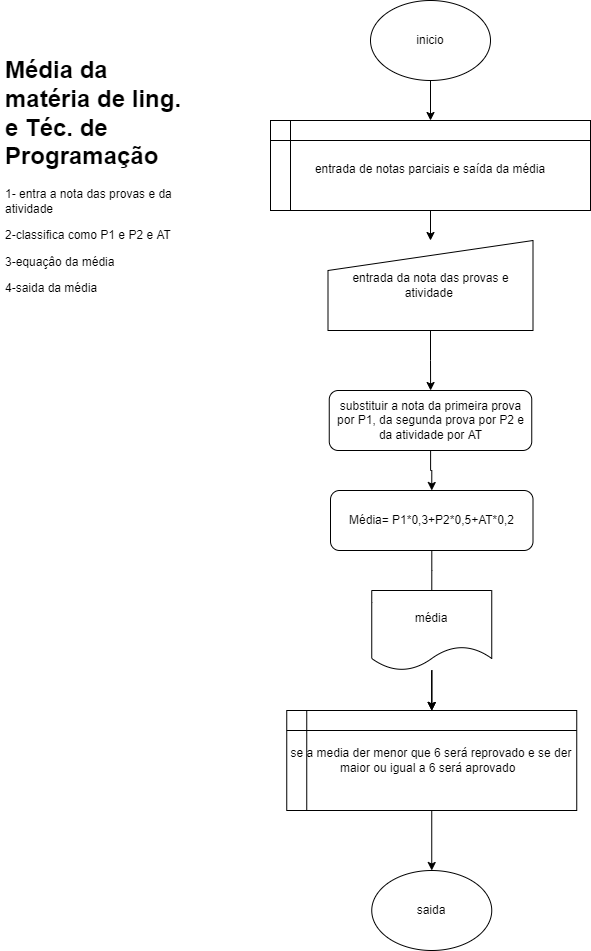

The diagram above was exported from draw.io. Its source (the exported page's mxGraphModel, read from the mxfile embedded in the PNG):
<mxGraphModel dx="868" dy="1619" grid="1" gridSize="10" guides="1" tooltips="1" connect="1" arrows="1" fold="1" page="1" pageScale="1" pageWidth="827" pageHeight="1169" math="0" shadow="0">
  <root>
    <mxCell id="0" />
    <mxCell id="1" parent="0" />
    <mxCell id="ICN7gJWVZ7u9BePoy13I-5" value="&lt;h1&gt;&lt;font style=&quot;vertical-align: inherit&quot;&gt;Média da matéria de ling. e Téc. de Programação&amp;nbsp;&lt;/font&gt;&lt;/h1&gt;&lt;p&gt;1- entra a nota das provas e da atividade&lt;/p&gt;&lt;p&gt;2-classifica como P1 e P2 e AT&lt;/p&gt;&lt;p&gt;3-equaçâo da média&lt;/p&gt;&lt;p&gt;4-saida da média&amp;nbsp;&lt;/p&gt;" style="text;html=1;strokeColor=none;fillColor=none;spacing=5;spacingTop=-20;whiteSpace=wrap;overflow=hidden;rounded=0;" parent="1" vertex="1">
      <mxGeometry x="30" y="-1100" width="190" height="300" as="geometry" />
    </mxCell>
    <mxCell id="ICN7gJWVZ7u9BePoy13I-24" style="edgeStyle=orthogonalEdgeStyle;rounded=0;orthogonalLoop=1;jettySize=auto;html=1;entryX=0.5;entryY=0;entryDx=0;entryDy=0;fontSize=12;" parent="1" source="ICN7gJWVZ7u9BePoy13I-6" target="ICN7gJWVZ7u9BePoy13I-8" edge="1">
      <mxGeometry relative="1" as="geometry" />
    </mxCell>
    <mxCell id="ICN7gJWVZ7u9BePoy13I-6" value="inicio" style="ellipse;whiteSpace=wrap;html=1;" parent="1" vertex="1">
      <mxGeometry x="400" y="-1150" width="120" height="80" as="geometry" />
    </mxCell>
    <mxCell id="ICN7gJWVZ7u9BePoy13I-23" style="edgeStyle=orthogonalEdgeStyle;rounded=0;orthogonalLoop=1;jettySize=auto;html=1;fontSize=12;" parent="1" source="ICN7gJWVZ7u9BePoy13I-8" target="ICN7gJWVZ7u9BePoy13I-9" edge="1">
      <mxGeometry relative="1" as="geometry" />
    </mxCell>
    <mxCell id="ICN7gJWVZ7u9BePoy13I-8" value="&lt;h1 style=&quot;text-align: left&quot;&gt;&lt;span style=&quot;font-size: 12px ; font-weight: 400&quot;&gt;entrada de notas parciais e saída&amp;nbsp;da média&lt;/span&gt;&lt;/h1&gt;" style="shape=internalStorage;whiteSpace=wrap;html=1;backgroundOutline=1;fontSize=12;" parent="1" vertex="1">
      <mxGeometry x="300" y="-1030" width="320" height="90" as="geometry" />
    </mxCell>
    <mxCell id="ICN7gJWVZ7u9BePoy13I-22" style="edgeStyle=orthogonalEdgeStyle;rounded=0;orthogonalLoop=1;jettySize=auto;html=1;fontSize=12;" parent="1" source="ICN7gJWVZ7u9BePoy13I-9" target="ICN7gJWVZ7u9BePoy13I-10" edge="1">
      <mxGeometry relative="1" as="geometry" />
    </mxCell>
    <mxCell id="ICN7gJWVZ7u9BePoy13I-9" value="entrada da nota das provas e atividade&amp;nbsp;" style="shape=manualInput;whiteSpace=wrap;html=1;fontSize=12;" parent="1" vertex="1">
      <mxGeometry x="357.5" y="-910" width="205" height="90" as="geometry" />
    </mxCell>
    <mxCell id="ICN7gJWVZ7u9BePoy13I-20" style="edgeStyle=orthogonalEdgeStyle;rounded=0;orthogonalLoop=1;jettySize=auto;html=1;entryX=0.5;entryY=0;entryDx=0;entryDy=0;fontSize=12;" parent="1" source="ICN7gJWVZ7u9BePoy13I-10" target="ICN7gJWVZ7u9BePoy13I-11" edge="1">
      <mxGeometry relative="1" as="geometry" />
    </mxCell>
    <mxCell id="ICN7gJWVZ7u9BePoy13I-10" value="substituir a nota da primeira prova por P1, da segunda prova por P2 e da atividade por AT" style="rounded=1;whiteSpace=wrap;html=1;fontSize=12;" parent="1" vertex="1">
      <mxGeometry x="358.75" y="-760" width="202.5" height="60" as="geometry" />
    </mxCell>
    <mxCell id="ICN7gJWVZ7u9BePoy13I-19" style="edgeStyle=orthogonalEdgeStyle;rounded=0;orthogonalLoop=1;jettySize=auto;html=1;entryX=0.5;entryY=0.5;entryDx=0;entryDy=0;entryPerimeter=0;fontSize=12;" parent="1" source="ICN7gJWVZ7u9BePoy13I-11" target="ICN7gJWVZ7u9BePoy13I-13" edge="1">
      <mxGeometry relative="1" as="geometry" />
    </mxCell>
    <mxCell id="ICN7gJWVZ7u9BePoy13I-11" value="Média= P1*0,3+P2*0,5+AT*0,2" style="rounded=1;whiteSpace=wrap;html=1;fontSize=12;" parent="1" vertex="1">
      <mxGeometry x="360" y="-660" width="202.5" height="60" as="geometry" />
    </mxCell>
    <mxCell id="_uzHdmaHc9g2iAZ57DX_-3" style="edgeStyle=orthogonalEdgeStyle;rounded=0;orthogonalLoop=1;jettySize=auto;html=1;" edge="1" parent="1" source="ICN7gJWVZ7u9BePoy13I-13" target="_uzHdmaHc9g2iAZ57DX_-1">
      <mxGeometry relative="1" as="geometry" />
    </mxCell>
    <mxCell id="_uzHdmaHc9g2iAZ57DX_-6" value="" style="edgeStyle=orthogonalEdgeStyle;rounded=0;orthogonalLoop=1;jettySize=auto;html=1;" edge="1" parent="1" source="ICN7gJWVZ7u9BePoy13I-13" target="_uzHdmaHc9g2iAZ57DX_-1">
      <mxGeometry relative="1" as="geometry" />
    </mxCell>
    <mxCell id="_uzHdmaHc9g2iAZ57DX_-7" style="edgeStyle=orthogonalEdgeStyle;rounded=0;orthogonalLoop=1;jettySize=auto;html=1;" edge="1" parent="1" source="ICN7gJWVZ7u9BePoy13I-13" target="_uzHdmaHc9g2iAZ57DX_-1">
      <mxGeometry relative="1" as="geometry" />
    </mxCell>
    <mxCell id="ICN7gJWVZ7u9BePoy13I-13" value="média" style="shape=document;whiteSpace=wrap;html=1;boundedLbl=1;fontSize=12;" parent="1" vertex="1">
      <mxGeometry x="401.25" y="-560" width="120" height="80" as="geometry" />
    </mxCell>
    <mxCell id="ICN7gJWVZ7u9BePoy13I-17" value="saida" style="ellipse;whiteSpace=wrap;html=1;fontSize=12;" parent="1" vertex="1">
      <mxGeometry x="401.25" y="-280" width="120" height="80" as="geometry" />
    </mxCell>
    <mxCell id="_uzHdmaHc9g2iAZ57DX_-4" style="edgeStyle=orthogonalEdgeStyle;rounded=0;orthogonalLoop=1;jettySize=auto;html=1;" edge="1" parent="1" source="_uzHdmaHc9g2iAZ57DX_-1" target="ICN7gJWVZ7u9BePoy13I-17">
      <mxGeometry relative="1" as="geometry" />
    </mxCell>
    <mxCell id="_uzHdmaHc9g2iAZ57DX_-1" value="&lt;font style=&quot;vertical-align: inherit&quot;&gt;&lt;font style=&quot;vertical-align: inherit&quot;&gt;&lt;font style=&quot;vertical-align: inherit&quot;&gt;&lt;font style=&quot;vertical-align: inherit&quot;&gt;&lt;font style=&quot;vertical-align: inherit&quot;&gt;&lt;font style=&quot;vertical-align: inherit&quot;&gt;se a media der menor que 6 será reprovado e se der maior ou igual a 6 será aprovado&amp;nbsp;&amp;nbsp;&lt;/font&gt;&lt;/font&gt;&lt;/font&gt;&lt;/font&gt;&lt;/font&gt;&lt;/font&gt;" style="shape=internalStorage;whiteSpace=wrap;html=1;backgroundOutline=1;" vertex="1" parent="1">
      <mxGeometry x="316.25" y="-440" width="290" height="100" as="geometry" />
    </mxCell>
  </root>
</mxGraphModel>